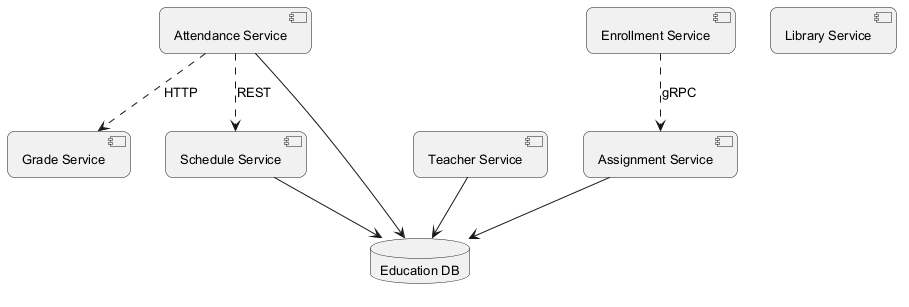

The diagram above was rendered by PlantUML. Its source (embedded in the PNG):
@startuml
skinparam backgroundColor #FFFFFF
skinparam roundCorner 15
skinparam defaultFontSize 13
component "Grade Service" as C_GradeService
component "Enrollment Service" as C_EnrollmentService
component "Teacher Service" as C_TeacherService
component "Assignment Service" as C_AssignmentService
component "Attendance Service" as C_AttendanceService
component "Library Service" as C_LibraryService
component "Schedule Service" as C_ScheduleService
database "Education DB" as DB_education
C_TeacherService --> DB_education
C_AssignmentService --> DB_education
C_AttendanceService --> DB_education
C_ScheduleService --> DB_education
C_AttendanceService ..> C_GradeService : HTTP
C_AttendanceService ..> C_ScheduleService : REST
C_EnrollmentService ..> C_AssignmentService : gRPC
@enduml